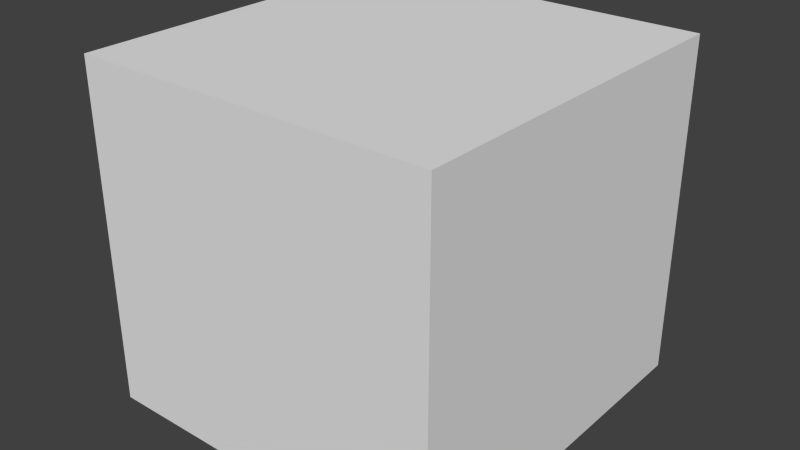 # Source: shape.blend  (saved by Blender 2.67.0; exported with 4.5.12 LTS)
import bpy
from mathutils import Matrix  # noqa: F401  (used for matrix-valued properties, if any)

bpy.ops.wm.read_factory_settings(use_empty=True)
scene = bpy.context.scene
scene.name = 'Scene'

# ---- collections
col_collection_1 = bpy.data.collections.new('Collection 1'); scene.collection.children.link(col_collection_1)

# ---- materials (node trees are filled in below, after node groups)
mat_shape_alux3d_raptor_magazine_p1_mat1 = bpy.data.materials.new('shape_alux3d_raptor_magazine_p1_mat1')
mat_shape_alux3d_raptor_magazine_p1_mat1.alpha_threshold = 0.0
mat_shape_alux3d_raptor_magazine_p1_mat1.use_transparent_shadow = False
mat_shape_alux3d_raptor_magazine_p1_mat1.diffuse_color = (0.8, 0.7045, 0.0, 1.0)
mat_shape_alux3d_raptor_magazine_p1_mat1.roughness = 0.5
mat_shape_alux3d_raptor_magazine_p1_mat1.specular_intensity = 0.0
mat_shape_alux3d_raptor_magazine_p1_mat1.line_color = (0.0, 0.0, 0.0, 1.0)

# ---- material node trees

# ---- world
world_world = bpy.data.worlds.new('World'); scene.world = world_world
world_world.color = (0.05088, 0.05088, 0.05088)
world_world.use_sun_shadow = False
world_world.sun_shadow_jitter_overblur = 0.0
world_world.cycles.sampling_method = 'MANUAL'
world_world.cycles.sample_map_resolution = 256

# ---- meshes
me_cube_001 = bpy.data.meshes.new('Cube.001')
me_cube_001.from_pydata([(-0.1725, -0.1725, -0.1725), (-0.1725, 0.1725, -0.1725), (0.1725, 0.1725, -0.1725), (0.1725, -0.1725, -0.1725), (-0.1725, -0.1725, 0.1725), (-0.1725, 0.1725, 0.1725), (0.1725, 0.1725, 0.1725), (0.1725, -0.1725, 0.1725)], [], [(4, 5, 1, 0), (5, 6, 2, 1), (6, 7, 3, 2), (7, 4, 0, 3), (0, 1, 2, 3), (7, 6, 5, 4)])
me_cube_001.use_remesh_preserve_volume = False
me_cube_001.use_remesh_preserve_attributes = False
me_cube_001.use_mirror_vertex_groups = False
me_cube_001.update()
me_sphere_001 = bpy.data.meshes.new('Sphere.001')
me_sphere_001.from_pydata([(-0.1171, 0.0, 0.1171), (-0.1656, 0.0, -7.238e-09), (-0.1171, 0.0, -0.1171), (1.139e-07, 0.0, -0.1656), (-0.0828, 0.0828, 0.1171), (-0.1171, 0.1171, -9.87e-09), (-0.0828, 0.0828, -0.1171), (1.259e-07, 0.1171, 0.1171), (1.279e-07, 0.1656, -9.87e-09), (1.259e-07, 0.1171, -0.1171), (0.0828, 0.0828, 0.1171), (0.1171, 0.1171, -9.87e-09), (0.0828, 0.0828, -0.1171), (0.1171, -2.238e-08, 0.1171), (0.1656, -2.792e-08, -9.87e-09), (0.1171, -2.238e-08, -0.1171), (0.0828, -0.0828, 0.1171), (0.1171, -0.1171, -9.87e-09), (0.0828, -0.0828, -0.1171), (8.458e-08, -0.1171, 0.1171), (7.207e-08, -0.1656, -9.87e-09), (8.458e-08, -0.1171, -0.1171), (1.037e-07, -1.024e-08, 0.1656), (-0.0828, -0.0828, 0.1171), (-0.1171, -0.1171, -9.87e-09), (-0.0828, -0.0828, -0.1171)], [], [(1, 0, 4, 5), (2, 1, 5, 6), (6, 5, 8, 9), (5, 4, 7, 8), (8, 7, 10, 11), (9, 8, 11, 12), (11, 10, 13, 14), (12, 11, 14, 15), (14, 13, 16, 17), (15, 14, 17, 18), (17, 16, 19, 20), (18, 17, 20, 21), (21, 20, 24, 25), (20, 19, 23, 24), (3, 2, 6), (0, 22, 4), (3, 6, 9), (4, 22, 7), (3, 9, 12), (7, 22, 10), (3, 12, 15), (10, 22, 13), (3, 15, 18), (13, 22, 16), (3, 18, 21), (16, 22, 19), (3, 21, 25), (19, 22, 23), (3, 25, 2), (23, 22, 0), (24, 23, 0, 1), (25, 24, 1, 2)])
me_sphere_001.materials.append(mat_shape_alux3d_raptor_magazine_p1_mat1)
me_sphere_001.use_remesh_preserve_volume = False
me_sphere_001.use_remesh_preserve_attributes = False
me_sphere_001.use_mirror_vertex_groups = False
me_sphere_001.update()
me_cube = bpy.data.meshes.new('Cube')
me_cube.from_pydata([(-0.2153, -0.2291, -0.2012), (-0.2153, 0.2152, -0.2012), (0.2172, 0.2152, -0.2012), (0.2172, -0.2291, -0.2012), (-0.2153, -0.2291, 0.208), (-0.2153, 0.2152, 0.208), (0.2172, 0.2152, 0.208), (0.2172, -0.2291, 0.208)], [], [(4, 5, 1, 0), (5, 6, 2, 1), (6, 7, 3, 2), (7, 4, 0, 3), (0, 1, 2, 3), (7, 6, 5, 4)])
me_cube.use_remesh_preserve_volume = False
me_cube.use_remesh_preserve_attributes = False
me_cube.use_mirror_vertex_groups = False
me_cube.update()

# ---- objects
ob_collision_1 = bpy.data.objects.new('Collision-1', me_cube_001)
ob_sphere = bpy.data.objects.new('Sphere', me_sphere_001)
ob_bounds = bpy.data.objects.new('bounds', me_cube)

# ---- transforms, parenting, visibility, modifiers, constraints
ob_collision_1.location = (-5.076e-09, 0.0, 0.0)
ob_collision_1.display_type = 'WIRE'
ob_collision_1.lineart.crease_threshold = 0.0
ob_sphere.location = (-5.076e-09, 0.0, 0.0)
ob_sphere.lineart.crease_threshold = 0.0
ob_bounds.location = (-5.076e-09, 0.0, 0.0)
ob_bounds.display_type = 'WIRE'
ob_bounds.lineart.crease_threshold = 0.0

# ---- collection membership
col_collection_1.objects.link(ob_collision_1)
col_collection_1.objects.link(ob_sphere)
col_collection_1.objects.link(ob_bounds)

# ---- scene / render settings (as saved in the file)
scene.frame_start = 1; scene.frame_end = 250; scene.frame_set(1)
scene.render.engine = 'BLENDER_EEVEE_NEXT'
scene.render.image_settings.color_mode = 'RGB'
scene.render.image_settings.compression = 90
scene.render.resolution_percentage = 50
scene.render.dither_intensity = 0.0
scene.render.bake_margin = 2
scene.render.bake_bias = 0.0
scene.cycles.use_denoising = False
scene.cycles.samples = 10
scene.cycles.sampling_pattern = 'TABULATED_SOBOL'
scene.cycles.light_sampling_threshold = 0.0
scene.cycles.use_adaptive_sampling = False
scene.cycles.use_light_tree = False
scene.cycles.blur_glossy = 0.0
scene.cycles.volume_bounces = 1
scene.cycles.pixel_filter_type = 'GAUSSIAN'
scene.cycles.sample_clamp_indirect = 0.0
scene.view_settings.view_transform = 'Standard'
bpy.context.view_layer.update()

# ---- added for rendering (the .blend has no active camera and no usable light): camera, sun
cam_auto = bpy.data.cameras.new('AutoCamera')
cam_auto.lens = 50.0
cam_auto.sensor_width = 36.0
cam_auto.clip_end = 1000.0
ob_auto_camera = bpy.data.objects.new('AutoCamera', cam_auto)
scene.collection.objects.link(ob_auto_camera)
ob_auto_camera.location = (0.688344, -0.831837, 0.553292)
ob_auto_camera.rotation_euler = (1.09748, -7.21219e-08, 0.694738)
scene.camera = ob_auto_camera
light_auto_sun = bpy.data.lights.new('AutoSun', 'SUN')
light_auto_sun.energy = 3.0
light_auto_sun.angle = 0.0523599
ob_auto_sun = bpy.data.objects.new('AutoSun', light_auto_sun)
scene.collection.objects.link(ob_auto_sun)
ob_auto_sun.rotation_euler = (0.872665, 0.174533, 0.523599)
bpy.context.view_layer.update()
